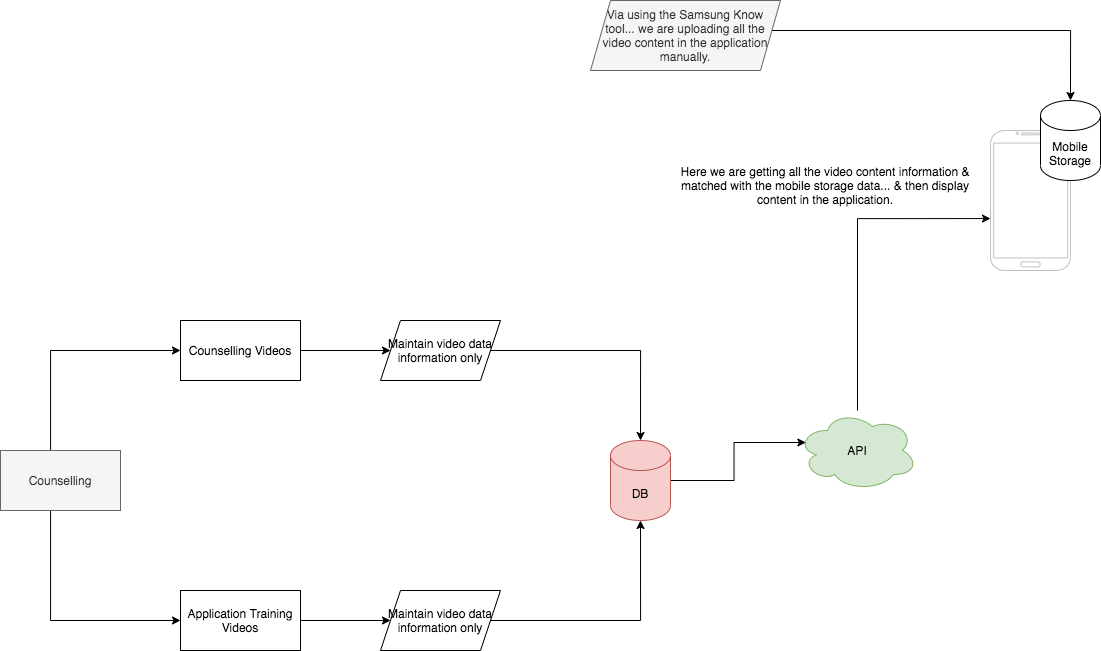

The diagram above was exported from draw.io. Its source (the exported page's mxGraphModel, read from the mxfile embedded in the PNG):
<mxGraphModel dx="1261" dy="1952" grid="1" gridSize="10" guides="1" tooltips="1" connect="1" arrows="1" fold="1" page="1" pageScale="1" pageWidth="827" pageHeight="1169" math="0" shadow="0">
  <root>
    <mxCell id="EN9MTWDZxdfoaQGlpTEv-0" />
    <mxCell id="EN9MTWDZxdfoaQGlpTEv-1" parent="EN9MTWDZxdfoaQGlpTEv-0" />
    <mxCell id="LvGOEO9qOKv85jlxGixm-2" value="" style="edgeStyle=orthogonalEdgeStyle;rounded=0;orthogonalLoop=1;jettySize=auto;html=1;" edge="1" parent="EN9MTWDZxdfoaQGlpTEv-1" source="LvGOEO9qOKv85jlxGixm-0" target="LvGOEO9qOKv85jlxGixm-1">
      <mxGeometry relative="1" as="geometry">
        <Array as="points">
          <mxPoint x="80" y="210" />
        </Array>
      </mxGeometry>
    </mxCell>
    <mxCell id="LvGOEO9qOKv85jlxGixm-4" value="" style="edgeStyle=orthogonalEdgeStyle;rounded=0;orthogonalLoop=1;jettySize=auto;html=1;" edge="1" parent="EN9MTWDZxdfoaQGlpTEv-1" source="LvGOEO9qOKv85jlxGixm-0" target="LvGOEO9qOKv85jlxGixm-3">
      <mxGeometry relative="1" as="geometry">
        <Array as="points">
          <mxPoint x="80" y="480" />
        </Array>
      </mxGeometry>
    </mxCell>
    <mxCell id="LvGOEO9qOKv85jlxGixm-0" value="Counselling" style="rounded=0;whiteSpace=wrap;html=1;fillColor=#f5f5f5;strokeColor=#666666;fontColor=#333333;" vertex="1" parent="EN9MTWDZxdfoaQGlpTEv-1">
      <mxGeometry x="30" y="310" width="120" height="60" as="geometry" />
    </mxCell>
    <mxCell id="LvGOEO9qOKv85jlxGixm-6" value="" style="edgeStyle=orthogonalEdgeStyle;rounded=0;orthogonalLoop=1;jettySize=auto;html=1;" edge="1" parent="EN9MTWDZxdfoaQGlpTEv-1" source="LvGOEO9qOKv85jlxGixm-1" target="LvGOEO9qOKv85jlxGixm-5">
      <mxGeometry relative="1" as="geometry" />
    </mxCell>
    <mxCell id="LvGOEO9qOKv85jlxGixm-1" value="Counselling Videos" style="whiteSpace=wrap;html=1;rounded=0;" vertex="1" parent="EN9MTWDZxdfoaQGlpTEv-1">
      <mxGeometry x="210" y="180" width="120" height="60" as="geometry" />
    </mxCell>
    <mxCell id="LvGOEO9qOKv85jlxGixm-8" style="edgeStyle=orthogonalEdgeStyle;rounded=0;orthogonalLoop=1;jettySize=auto;html=1;entryX=0;entryY=0.5;entryDx=0;entryDy=0;" edge="1" parent="EN9MTWDZxdfoaQGlpTEv-1" source="LvGOEO9qOKv85jlxGixm-3" target="LvGOEO9qOKv85jlxGixm-7">
      <mxGeometry relative="1" as="geometry" />
    </mxCell>
    <mxCell id="LvGOEO9qOKv85jlxGixm-3" value="Application Training Videos" style="whiteSpace=wrap;html=1;rounded=0;" vertex="1" parent="EN9MTWDZxdfoaQGlpTEv-1">
      <mxGeometry x="210" y="450" width="120" height="60" as="geometry" />
    </mxCell>
    <mxCell id="LvGOEO9qOKv85jlxGixm-14" style="edgeStyle=orthogonalEdgeStyle;rounded=0;orthogonalLoop=1;jettySize=auto;html=1;entryX=0.5;entryY=0;entryDx=0;entryDy=0;entryPerimeter=0;" edge="1" parent="EN9MTWDZxdfoaQGlpTEv-1" source="LvGOEO9qOKv85jlxGixm-5" target="LvGOEO9qOKv85jlxGixm-13">
      <mxGeometry relative="1" as="geometry" />
    </mxCell>
    <mxCell id="LvGOEO9qOKv85jlxGixm-5" value="Maintain video data information only" style="shape=parallelogram;perimeter=parallelogramPerimeter;whiteSpace=wrap;html=1;fixedSize=1;rounded=0;" vertex="1" parent="EN9MTWDZxdfoaQGlpTEv-1">
      <mxGeometry x="410" y="180" width="120" height="60" as="geometry" />
    </mxCell>
    <mxCell id="LvGOEO9qOKv85jlxGixm-15" style="edgeStyle=orthogonalEdgeStyle;rounded=0;orthogonalLoop=1;jettySize=auto;html=1;entryX=0.5;entryY=1;entryDx=0;entryDy=0;entryPerimeter=0;" edge="1" parent="EN9MTWDZxdfoaQGlpTEv-1" source="LvGOEO9qOKv85jlxGixm-7" target="LvGOEO9qOKv85jlxGixm-13">
      <mxGeometry relative="1" as="geometry" />
    </mxCell>
    <mxCell id="LvGOEO9qOKv85jlxGixm-7" value="Maintain video data information only" style="shape=parallelogram;perimeter=parallelogramPerimeter;whiteSpace=wrap;html=1;fixedSize=1;rounded=0;" vertex="1" parent="EN9MTWDZxdfoaQGlpTEv-1">
      <mxGeometry x="410" y="450" width="120" height="60" as="geometry" />
    </mxCell>
    <mxCell id="LvGOEO9qOKv85jlxGixm-12" style="edgeStyle=orthogonalEdgeStyle;rounded=0;orthogonalLoop=1;jettySize=auto;html=1;entryX=0.5;entryY=0;entryDx=0;entryDy=0;entryPerimeter=0;" edge="1" parent="EN9MTWDZxdfoaQGlpTEv-1" source="LvGOEO9qOKv85jlxGixm-11" target="LvGOEO9qOKv85jlxGixm-20">
      <mxGeometry relative="1" as="geometry">
        <mxPoint x="1018" y="35" as="targetPoint" />
        <Array as="points">
          <mxPoint x="705" y="-110" />
          <mxPoint x="1100" y="-110" />
        </Array>
      </mxGeometry>
    </mxCell>
    <mxCell id="LvGOEO9qOKv85jlxGixm-11" value="Via using the Samsung Know tool... we are uploading all the video content in the application manually." style="shape=parallelogram;perimeter=parallelogramPerimeter;whiteSpace=wrap;html=1;fixedSize=1;fillColor=#f5f5f5;strokeColor=#666666;fontColor=#333333;" vertex="1" parent="EN9MTWDZxdfoaQGlpTEv-1">
      <mxGeometry x="620" y="-140" width="190" height="70" as="geometry" />
    </mxCell>
    <mxCell id="LvGOEO9qOKv85jlxGixm-17" style="edgeStyle=orthogonalEdgeStyle;rounded=0;orthogonalLoop=1;jettySize=auto;html=1;entryX=0.07;entryY=0.4;entryDx=0;entryDy=0;entryPerimeter=0;" edge="1" parent="EN9MTWDZxdfoaQGlpTEv-1" source="LvGOEO9qOKv85jlxGixm-13" target="LvGOEO9qOKv85jlxGixm-16">
      <mxGeometry relative="1" as="geometry" />
    </mxCell>
    <mxCell id="LvGOEO9qOKv85jlxGixm-13" value="DB" style="shape=cylinder3;whiteSpace=wrap;html=1;boundedLbl=1;backgroundOutline=1;size=15;fillColor=#f8cecc;strokeColor=#b85450;" vertex="1" parent="EN9MTWDZxdfoaQGlpTEv-1">
      <mxGeometry x="640" y="300" width="60" height="80" as="geometry" />
    </mxCell>
    <mxCell id="LvGOEO9qOKv85jlxGixm-19" style="edgeStyle=orthogonalEdgeStyle;rounded=0;orthogonalLoop=1;jettySize=auto;html=1;entryX=0;entryY=0.629;entryDx=0;entryDy=0;entryPerimeter=0;" edge="1" parent="EN9MTWDZxdfoaQGlpTEv-1" source="LvGOEO9qOKv85jlxGixm-16" target="LvGOEO9qOKv85jlxGixm-10">
      <mxGeometry relative="1" as="geometry">
        <Array as="points">
          <mxPoint x="887" y="78" />
        </Array>
      </mxGeometry>
    </mxCell>
    <mxCell id="LvGOEO9qOKv85jlxGixm-16" value="API" style="ellipse;shape=cloud;whiteSpace=wrap;html=1;fillColor=#d5e8d4;strokeColor=#82b366;" vertex="1" parent="EN9MTWDZxdfoaQGlpTEv-1">
      <mxGeometry x="827" y="270" width="120" height="80" as="geometry" />
    </mxCell>
    <mxCell id="LvGOEO9qOKv85jlxGixm-10" value="" style="verticalLabelPosition=bottom;verticalAlign=top;html=1;shadow=0;dashed=0;strokeWidth=1;shape=mxgraph.android.phone2;strokeColor=#c0c0c0;" vertex="1" parent="EN9MTWDZxdfoaQGlpTEv-1">
      <mxGeometry x="1020" y="-10" width="80" height="140" as="geometry" />
    </mxCell>
    <mxCell id="LvGOEO9qOKv85jlxGixm-20" value="Mobile Storage" style="shape=cylinder3;whiteSpace=wrap;html=1;boundedLbl=1;backgroundOutline=1;size=15;" vertex="1" parent="EN9MTWDZxdfoaQGlpTEv-1">
      <mxGeometry x="1070" y="-40" width="60" height="80" as="geometry" />
    </mxCell>
    <mxCell id="LvGOEO9qOKv85jlxGixm-21" value="Here we are getting all the video content information &amp;amp; matched with the mobile storage data... &amp;amp; then display content in the application." style="text;html=1;strokeColor=none;fillColor=none;align=center;verticalAlign=middle;whiteSpace=wrap;rounded=0;" vertex="1" parent="EN9MTWDZxdfoaQGlpTEv-1">
      <mxGeometry x="700" y="10" width="310" height="70" as="geometry" />
    </mxCell>
  </root>
</mxGraphModel>